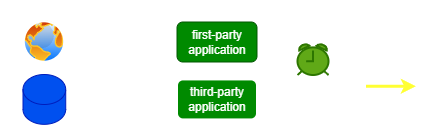

The diagram above was exported from draw.io. Its source (the exported page's mxGraphModel, read from the mxfile embedded in the PNG):
<mxGraphModel dx="1234" dy="470" grid="0" gridSize="10" guides="1" tooltips="1" connect="1" arrows="1" fold="1" page="1" pageScale="1" pageWidth="850" pageHeight="1100" math="0" shadow="0">
  <root>
    <mxCell id="0" />
    <mxCell id="1" parent="0" />
    <mxCell id="TCTHv0G-27EVjEw-AGbh-10" value="" style="rounded=0;whiteSpace=wrap;html=1;dashed=1;strokeColor=#FFFFFF;strokeWidth=2;fontSize=14;fillColor=none;" parent="1" vertex="1">
      <mxGeometry x="34" y="28" width="440" height="137.5" as="geometry" />
    </mxCell>
    <mxCell id="XuFcuYwkcvTPHXeSi1ih-1" value="third-party application" style="rounded=1;whiteSpace=wrap;html=1;fillColor=#008a00;fontColor=#ffffff;strokeColor=#FFFFFF;strokeWidth=2;" parent="1" vertex="1">
      <mxGeometry x="209.5" y="105.91999999999996" width="80" height="40" as="geometry" />
    </mxCell>
    <mxCell id="RtCP1R5fOsBBECd7dUhN-1" value="first-party application" style="rounded=1;whiteSpace=wrap;html=1;fillColor=#008a00;fontColor=#ffffff;strokeColor=#005700;" parent="1" vertex="1">
      <mxGeometry x="209.5" y="48.5" width="80" height="40" as="geometry" />
    </mxCell>
    <mxCell id="z4LCs_fx-tJhCM51hJWL-1" style="edgeStyle=none;html=1;startArrow=classic;startFill=1;endArrow=none;endFill=0;strokeColor=#FFFF33;strokeWidth=3;" parent="1" edge="1">
      <mxGeometry relative="1" as="geometry">
        <mxPoint x="448.5" y="112.75" as="sourcePoint" />
        <mxPoint x="398.5" y="112.75" as="targetPoint" />
      </mxGeometry>
    </mxCell>
    <mxCell id="oP8XReYBlmq0TLBoYgAH-1" style="edgeStyle=none;html=1;entryX=0;entryY=0.5;entryDx=0;entryDy=0;strokeColor=#FFFFFF;strokeWidth=3;endArrow=classic;endFill=1;" parent="1" edge="1">
      <mxGeometry relative="1" as="geometry">
        <mxPoint x="449.5" y="55.33000000000004" as="sourcePoint" />
        <mxPoint x="399.5" y="55.33000000000004" as="targetPoint" />
      </mxGeometry>
    </mxCell>
    <mxCell id="adPsicSpslPDwbbFBR4g-1" value="" style="aspect=fixed;perimeter=ellipsePerimeter;html=1;align=center;shadow=0;dashed=0;spacingTop=3;image;image=img/lib/active_directory/internet_globe.svg;" parent="1" vertex="1">
      <mxGeometry x="55.5" y="47" width="43" height="43" as="geometry" />
    </mxCell>
    <mxCell id="OrieTpBZEGT4VLKvUr9M-1" value="" style="shape=cylinder3;whiteSpace=wrap;html=1;boundedLbl=1;backgroundOutline=1;size=15;fillColor=#0050ef;fontColor=#ffffff;strokeColor=#001DBC;aspect=fixed;" parent="1" vertex="1">
      <mxGeometry x="55.5" y="101" width="42.72" height="49.83" as="geometry" />
    </mxCell>
    <mxCell id="TCTHv0G-27EVjEw-AGbh-1" value="Internet" style="text;html=1;strokeColor=none;fillColor=none;align=center;verticalAlign=middle;whiteSpace=wrap;rounded=0;dashed=1;dashPattern=12 12;strokeWidth=2;fontSize=14;fontColor=#FFFFFF;" parent="1" vertex="1">
      <mxGeometry x="103.5" y="53.5" width="60" height="30" as="geometry" />
    </mxCell>
    <mxCell id="TCTHv0G-27EVjEw-AGbh-3" value="&lt;font&gt;postgreSQL&lt;/font&gt;" style="text;html=1;strokeColor=none;fillColor=none;align=center;verticalAlign=middle;whiteSpace=wrap;rounded=0;dashed=1;dashPattern=12 12;strokeWidth=2;fontSize=14;fontColor=#FFFFFF;" parent="1" vertex="1">
      <mxGeometry x="103.5" y="110.91999999999996" width="86" height="30" as="geometry" />
    </mxCell>
    <mxCell id="TCTHv0G-27EVjEw-AGbh-7" value="HTTP" style="text;html=1;align=center;verticalAlign=middle;resizable=0;points=[];autosize=1;strokeColor=none;fillColor=none;fontSize=14;dashed=1;dashPattern=12 12;strokeWidth=2;fontColor=#FFFFFF;" parent="1" vertex="1">
      <mxGeometry x="397.5" y="65.83000000000004" width="55" height="29" as="geometry" />
    </mxCell>
    <mxCell id="TCTHv0G-27EVjEw-AGbh-8" value="xDBC" style="text;html=1;align=center;verticalAlign=middle;resizable=0;points=[];autosize=1;strokeColor=none;fillColor=none;fontSize=14;dashed=1;dashPattern=12 12;strokeWidth=2;fontColor=#FFFFFF;" parent="1" vertex="1">
      <mxGeometry x="397.5" y="121.83000000000004" width="55" height="29" as="geometry" />
    </mxCell>
    <mxCell id="IlKH0eryrSlwCCfInYCv-1" value="" style="html=1;verticalLabelPosition=bottom;align=center;labelBackgroundColor=#ffffff;verticalAlign=top;strokeWidth=2;strokeColor=#2D7600;shadow=0;dashed=0;shape=mxgraph.ios7.icons.alarm_clock;fillColor=#60a917;fontColor=#ffffff;" parent="1" vertex="1">
      <mxGeometry x="330" y="70.5" width="31" height="31" as="geometry" />
    </mxCell>
    <mxCell id="TCTHv0G-27EVjEw-AGbh-5" value="Scheduled" style="text;html=1;strokeColor=none;fillColor=none;align=center;verticalAlign=middle;whiteSpace=wrap;rounded=0;dashed=1;dashPattern=12 12;strokeWidth=2;fontSize=14;fontColor=#FFFFFF;" parent="1" vertex="1">
      <mxGeometry x="315.5" y="101.5" width="60" height="30" as="geometry" />
    </mxCell>
  </root>
</mxGraphModel>